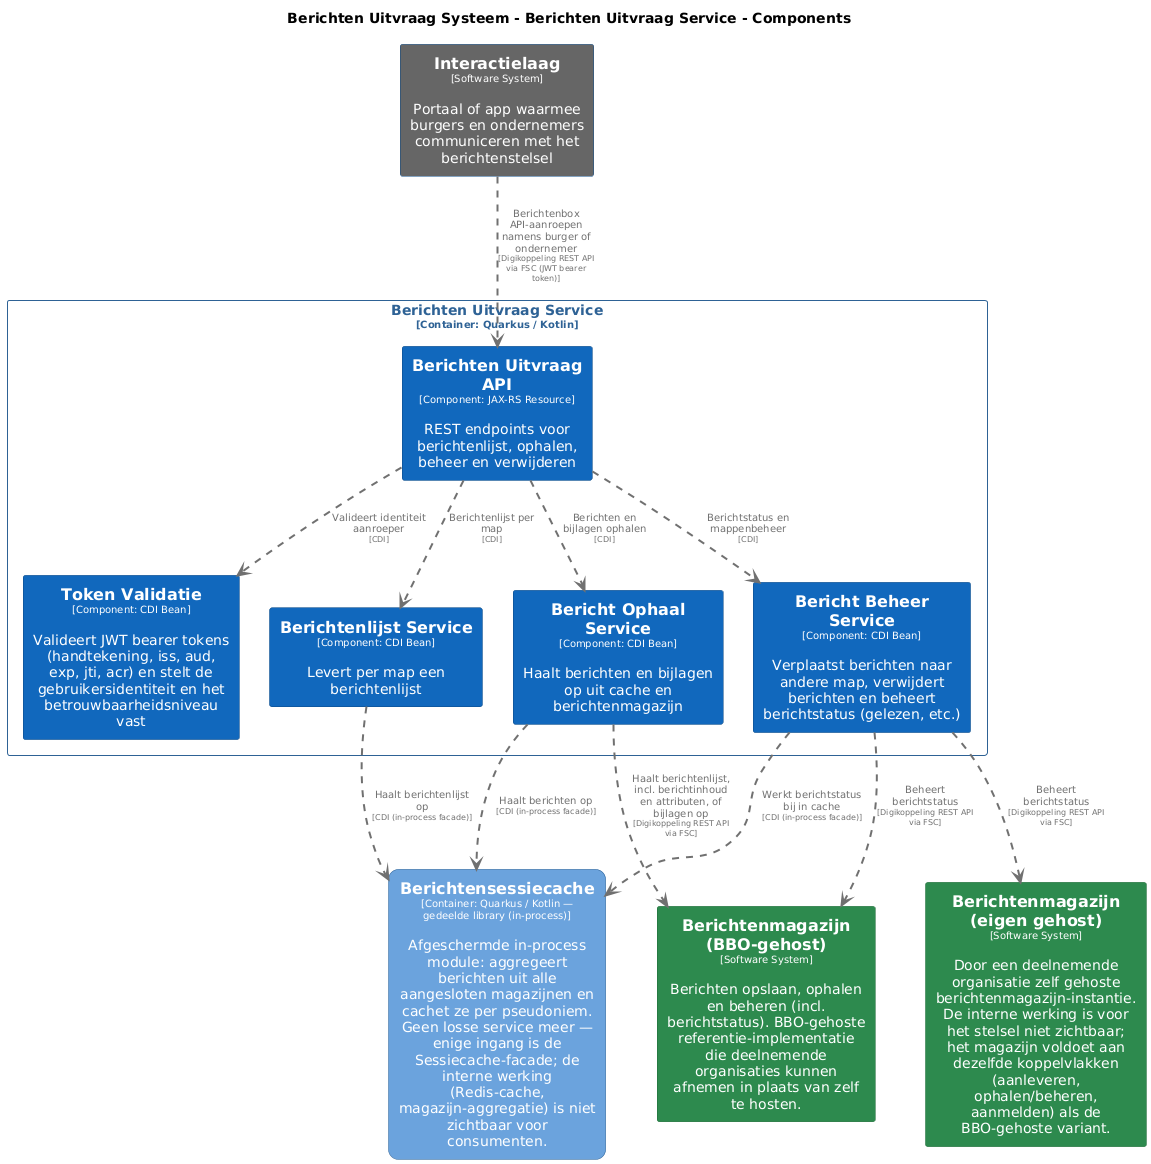

The diagram above was rendered by PlantUML. Its source (embedded in the PNG):
@startuml
set separator none
title Berichten Uitvraag Systeem - Berichten Uitvraag Service - Components

top to bottom direction
skinparam ranksep 60
skinparam nodesep 30

skinparam {
  arrowFontSize 10
  defaultTextAlignment center
  wrapWidth 200
  maxMessageSize 100
}

hide stereotype

skinparam rectangle<<BerichtenUitvraagSysteem.BerichtenUitvraagService.BerichtBeheerService>> {
  BackgroundColor #1168bd
  FontColor #ffffff
  BorderColor #0b4884
  shadowing false
}
skinparam rectangle<<BerichtenUitvraagSysteem.BerichtenUitvraagService.BerichtOphaalService>> {
  BackgroundColor #1168bd
  FontColor #ffffff
  BorderColor #0b4884
  shadowing false
}
skinparam rectangle<<BerichtenUitvraagSysteem.BerichtenUitvraagService.BerichtenUitvraagAPI>> {
  BackgroundColor #1168bd
  FontColor #ffffff
  BorderColor #0b4884
  shadowing false
}
skinparam rectangle<<BerichtenUitvraagSysteem.BerichtenUitvraagService.BerichtenlijstService>> {
  BackgroundColor #1168bd
  FontColor #ffffff
  BorderColor #0b4884
  shadowing false
}
skinparam rectangle<<BerichtenmagazijnBBOgehost>> {
  BackgroundColor #2d8a4e
  FontColor #ffffff
  BorderColor #1e6b38
  shadowing false
}
skinparam rectangle<<Berichtenmagazijneigengehost>> {
  BackgroundColor #2d8a4e
  FontColor #ffffff
  BorderColor #1e6b38
  shadowing false
}
skinparam rectangle<<BerichtenUitvraagSysteem.Berichtensessiecache>> {
  BackgroundColor #6ba3dd
  FontColor #ffffff
  BorderColor #2e6295
  roundCorner 20
  shadowing false
}
skinparam rectangle<<Interactielaag>> {
  BackgroundColor #666666
  FontColor #ffffff
  BorderColor #0b4884
  shadowing false
}
skinparam rectangle<<BerichtenUitvraagSysteem.BerichtenUitvraagService.TokenValidatie>> {
  BackgroundColor #1168bd
  FontColor #ffffff
  BorderColor #0b4884
  shadowing false
}
skinparam rectangle<<BerichtenUitvraagSysteem.BerichtenUitvraagService>> {
  BorderColor #2e6295
  FontColor #2e6295
  shadowing false
}

rectangle "==Interactielaag\n<size:10>[Software System]</size>\n\nPortaal of app waarmee burgers en ondernemers communiceren met het berichtenstelsel" <<Interactielaag>> as Interactielaag
rectangle "==Berichtenmagazijn (eigen gehost)\n<size:10>[Software System]</size>\n\nDoor een deelnemende organisatie zelf gehoste berichtenmagazijn-instantie. De interne werking is voor het stelsel niet zichtbaar; het magazijn voldoet aan dezelfde koppelvlakken (aanleveren, ophalen/beheren, aanmelden) als de BBO-gehoste variant." <<Berichtenmagazijneigengehost>> as Berichtenmagazijneigengehost
rectangle "==Berichtenmagazijn (BBO-gehost)\n<size:10>[Software System]</size>\n\nBerichten opslaan, ophalen en beheren (incl. berichtstatus). BBO-gehoste referentie-implementatie die deelnemende organisaties kunnen afnemen in plaats van zelf te hosten." <<BerichtenmagazijnBBOgehost>> as BerichtenmagazijnBBOgehost
rectangle "==Berichtensessiecache\n<size:10>[Container: Quarkus / Kotlin — gedeelde library (in-process)]</size>\n\nAfgeschermde in-process module: aggregeert berichten uit alle aangesloten magazijnen en cachet ze per pseudoniem. Geen losse service meer — enige ingang is de Sessiecache-facade; de interne werking (Redis-cache, magazijn-aggregatie) is niet zichtbaar voor consumenten." <<BerichtenUitvraagSysteem.Berichtensessiecache>> as BerichtenUitvraagSysteem.Berichtensessiecache

rectangle "Berichten Uitvraag Service\n<size:10>[Container: Quarkus / Kotlin]</size>" <<BerichtenUitvraagSysteem.BerichtenUitvraagService>> {
  rectangle "==Berichten Uitvraag API\n<size:10>[Component: JAX-RS Resource]</size>\n\nREST endpoints voor berichtenlijst, ophalen, beheer en verwijderen" <<BerichtenUitvraagSysteem.BerichtenUitvraagService.BerichtenUitvraagAPI>> as BerichtenUitvraagSysteem.BerichtenUitvraagService.BerichtenUitvraagAPI
  rectangle "==Token Validatie\n<size:10>[Component: CDI Bean]</size>\n\nValideert JWT bearer tokens (handtekening, iss, aud, exp, jti, acr) en stelt de gebruikersidentiteit en het betrouwbaarheidsniveau vast" <<BerichtenUitvraagSysteem.BerichtenUitvraagService.TokenValidatie>> as BerichtenUitvraagSysteem.BerichtenUitvraagService.TokenValidatie
  rectangle "==Berichtenlijst Service\n<size:10>[Component: CDI Bean]</size>\n\nLevert per map een berichtenlijst" <<BerichtenUitvraagSysteem.BerichtenUitvraagService.BerichtenlijstService>> as BerichtenUitvraagSysteem.BerichtenUitvraagService.BerichtenlijstService
  rectangle "==Bericht Ophaal Service\n<size:10>[Component: CDI Bean]</size>\n\nHaalt berichten en bijlagen op uit cache en berichtenmagazijn" <<BerichtenUitvraagSysteem.BerichtenUitvraagService.BerichtOphaalService>> as BerichtenUitvraagSysteem.BerichtenUitvraagService.BerichtOphaalService
  rectangle "==Bericht Beheer Service\n<size:10>[Component: CDI Bean]</size>\n\nVerplaatst berichten naar andere map, verwijdert berichten en beheert berichtstatus (gelezen, etc.)" <<BerichtenUitvraagSysteem.BerichtenUitvraagService.BerichtBeheerService>> as BerichtenUitvraagSysteem.BerichtenUitvraagService.BerichtBeheerService
}

BerichtenUitvraagSysteem.BerichtenUitvraagService.BerichtBeheerService .[#707070,thickness=2].> Berichtenmagazijneigengehost : "<color:#707070>Beheert berichtstatus\n<color:#707070><size:8>[Digikoppeling REST API via FSC]</size>"
BerichtenUitvraagSysteem.BerichtenUitvraagService.BerichtenUitvraagAPI .[#707070,thickness=2].> BerichtenUitvraagSysteem.BerichtenUitvraagService.TokenValidatie : "<color:#707070>Valideert identiteit aanroeper\n<color:#707070><size:8>[CDI]</size>"
BerichtenUitvraagSysteem.BerichtenUitvraagService.BerichtenUitvraagAPI .[#707070,thickness=2].> BerichtenUitvraagSysteem.BerichtenUitvraagService.BerichtenlijstService : "<color:#707070>Berichtenlijst per map\n<color:#707070><size:8>[CDI]</size>"
BerichtenUitvraagSysteem.BerichtenUitvraagService.BerichtenUitvraagAPI .[#707070,thickness=2].> BerichtenUitvraagSysteem.BerichtenUitvraagService.BerichtOphaalService : "<color:#707070>Berichten en bijlagen ophalen\n<color:#707070><size:8>[CDI]</size>"
BerichtenUitvraagSysteem.BerichtenUitvraagService.BerichtenUitvraagAPI .[#707070,thickness=2].> BerichtenUitvraagSysteem.BerichtenUitvraagService.BerichtBeheerService : "<color:#707070>Berichtstatus en mappenbeheer\n<color:#707070><size:8>[CDI]</size>"
BerichtenUitvraagSysteem.BerichtenUitvraagService.BerichtOphaalService .[#707070,thickness=2].> BerichtenUitvraagSysteem.Berichtensessiecache : "<color:#707070>Haalt berichten op\n<color:#707070><size:8>[CDI (in-process facade)]</size>"
BerichtenUitvraagSysteem.BerichtenUitvraagService.BerichtenlijstService .[#707070,thickness=2].> BerichtenUitvraagSysteem.Berichtensessiecache : "<color:#707070>Haalt berichtenlijst op\n<color:#707070><size:8>[CDI (in-process facade)]</size>"
BerichtenUitvraagSysteem.BerichtenUitvraagService.BerichtBeheerService .[#707070,thickness=2].> BerichtenUitvraagSysteem.Berichtensessiecache : "<color:#707070>Werkt berichtstatus bij in cache\n<color:#707070><size:8>[CDI (in-process facade)]</size>"
Interactielaag .[#707070,thickness=2].> BerichtenUitvraagSysteem.BerichtenUitvraagService.BerichtenUitvraagAPI : "<color:#707070>Berichtenbox API-aanroepen namens burger of ondernemer\n<color:#707070><size:8>[Digikoppeling REST API via FSC (JWT bearer token)]</size>"
BerichtenUitvraagSysteem.BerichtenUitvraagService.BerichtOphaalService .[#707070,thickness=2].> BerichtenmagazijnBBOgehost : "<color:#707070>Haalt berichtenlijst, incl. berichtinhoud en attributen, of bijlagen op\n<color:#707070><size:8>[Digikoppeling REST API via FSC]</size>"
BerichtenUitvraagSysteem.BerichtenUitvraagService.BerichtBeheerService .[#707070,thickness=2].> BerichtenmagazijnBBOgehost : "<color:#707070>Beheert berichtstatus\n<color:#707070><size:8>[Digikoppeling REST API via FSC]</size>"
@enduml